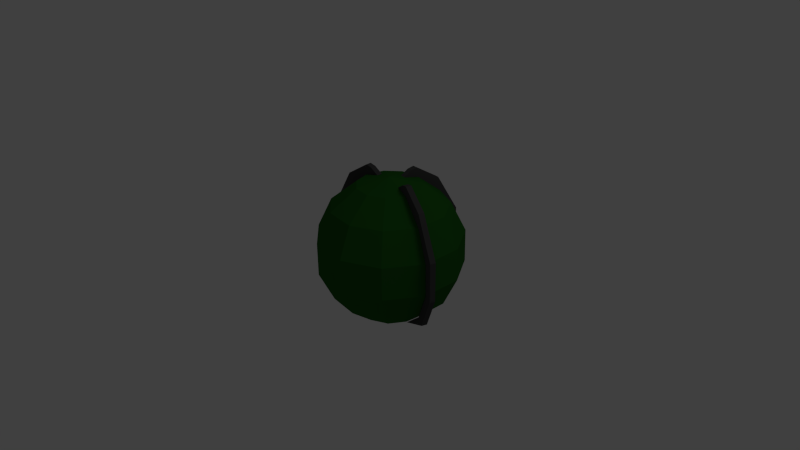 # Source: Grenade4.blend  (saved by Blender 2.63.0; exported with 4.5.12 LTS)
import bpy
from mathutils import Matrix  # noqa: F401  (used for matrix-valued properties, if any)

bpy.ops.wm.read_factory_settings(use_empty=True)
scene = bpy.context.scene
scene.name = 'Scene'

# ---- collections
col_collection_1 = bpy.data.collections.new('Collection 1'); scene.collection.children.link(col_collection_1)

# ---- materials (node trees are filled in below, after node groups)
mat_material = bpy.data.materials.new('Material')
mat_material.alpha_threshold = 0.0
mat_material.use_transparent_shadow = False
mat_material.diffuse_color = (0.01606, 0.1149, 0.01144, 1.0)
mat_material.roughness = 0.5
mat_material.line_color = (0.0, 0.0, 0.0, 1.0)
mat_material_001 = bpy.data.materials.new('Material.001')
mat_material_001.alpha_threshold = 0.0
mat_material_001.use_transparent_shadow = False
mat_material_001.diffuse_color = (0.06072, 0.06072, 0.06072, 1.0)
mat_material_001.roughness = 0.5
mat_material_001.line_color = (0.0, 0.0, 0.0, 1.0)

# ---- material node trees

# ---- world
world_world = bpy.data.worlds.new('World'); scene.world = world_world
world_world.color = (0.05088, 0.05088, 0.05088)
world_world.use_sun_shadow = False
world_world.sun_shadow_jitter_overblur = 0.0
world_world.cycles.sampling_method = 'MANUAL'
world_world.cycles.sample_map_resolution = 256

# ---- cameras
cam_camera = bpy.data.cameras.new('Camera')
cam_camera.clip_end = 100.0
cam_camera.lens = 35.0
cam_camera.sensor_width = 32.0
cam_camera.sensor_height = 18.0
cam_camera.ortho_scale = 7.314
cam_camera.dof.focus_distance = 0.0
cam_camera.dof.aperture_fstop = 128.0

# ---- lights
light_lamp = bpy.data.lights.new('Lamp', 'POINT')
light_lamp.transmission_factor = 0.0
light_lamp.cutoff_distance = 30.0
light_lamp.energy = 100.0
light_lamp.shadow_buffer_clip_start = 1.001
light_lamp.shadow_soft_size = 1.0
light_lamp.shadow_maximum_resolution = 0.006
light_lamp.use_absolute_resolution = True
light_lamp.cycles.use_multiple_importance_sampling = False

# ---- meshes
me_cube = bpy.data.meshes.new('Cube')
me_cube.from_pydata([(0.5746, 0.2775, 2.193), (0.2267, 0.2775, 1.915), (0.03357, 0.2775, 1.514), (0.03357, 0.2775, 1.069), (0.2267, 0.2775, 0.6684), (0.5746, 0.2775, 0.3909), (0.6435, 0.5121, 2.193), (0.3508, 0.7002, 1.915), (0.1883, 0.8046, 1.514), (0.1883, 0.8046, 1.069), (0.3508, 0.7002, 0.6684), (0.6435, 0.5121, 0.3909), (0.8283, 0.6722, 2.193), (0.6837, 0.9887, 1.915), (0.6035, 1.164, 1.514), (0.6035, 1.164, 1.069), (0.6837, 0.9887, 0.6684), (0.8283, 0.6722, 0.3909), (1.07, 0.707, 2.193), (1.12, 1.051, 1.915), (1.147, 1.243, 1.514), (1.147, 1.243, 1.069), (1.12, 1.051, 0.6684), (1.07, 0.707, 0.3909), (1.008, 0.2775, 2.292), (1.293, 0.6054, 2.193), (1.52, 0.8684, 1.915), (1.647, 1.014, 1.514), (1.647, 1.014, 1.069), (1.52, 0.8684, 0.6684), (1.293, 0.6054, 0.3909), (1.009, 0.2775, 0.2919), (1.425, 0.3997, 2.193), (1.759, 0.4978, 1.915), (1.944, 0.5522, 1.514), (1.944, 0.5522, 1.069), (1.759, 0.4978, 0.6684), (1.425, 0.3997, 0.3909), (1.425, 0.1553, 2.193), (1.759, 0.05724, 1.915), (1.944, 0.002836, 1.514), (1.944, 0.002836, 1.069), (1.759, 0.05724, 0.6684), (1.425, 0.1553, 0.3909), (1.293, -0.0504, 2.193), (1.52, -0.3134, 1.915), (1.647, -0.4593, 1.514), (1.647, -0.4593, 1.069), (1.52, -0.3134, 0.6684), (1.293, -0.0504, 0.3909), (1.07, -0.152, 2.193), (1.12, -0.4964, 1.915), (1.147, -0.6875, 1.514), (1.147, -0.6875, 1.069), (1.12, -0.4964, 0.6684), (1.07, -0.152, 0.3909), (0.8283, -0.1172, 2.193), (0.6837, -0.4337, 1.915), (0.6035, -0.6093, 1.514), (0.6035, -0.6093, 1.069), (0.6837, -0.4337, 0.6684), (0.8283, -0.1172, 0.3909), (0.6435, 0.04293, 2.193), (0.3508, -0.1452, 1.915), (0.1883, -0.2496, 1.514), (0.1883, -0.2496, 1.069), (0.3508, -0.1452, 0.6684), (0.6435, 0.04293, 0.3909), (0.5746, 0.2775, 2.33), (0.2267, 0.2775, 2.11), (0.5746, 0.3528, 2.193), (-0.08407, 0.2775, 1.581), (0.2267, 0.3528, 1.915), (-0.0752, 0.2775, 1.041), (0.03357, 0.3528, 1.514), (0.145, 0.2775, 0.5835), (0.6634, 0.2775, 2.312), (0.6903, 0.2775, 2.217), (0.7824, 0.2775, 2.238), (0.5784, 0.2775, 0.3885), (0.03357, 0.3528, 1.069), (0.2267, 0.3528, 0.6684), (0.5746, 0.3528, 2.33), (0.2267, 0.3528, 2.11), (-0.08407, 0.3528, 1.581), (-0.0752, 0.3528, 1.041), (0.145, 0.3528, 0.5835), (0.6634, 0.3528, 2.312), (0.6903, 0.3528, 2.217), (0.7824, 0.3528, 2.238), (0.5784, 0.3528, 0.3885), (1.463, 0.2212, 2.193), (1.794, 0.1136, 1.915), (1.977, 0.05379, 1.514), (1.977, 0.05379, 1.069), (1.794, 0.1136, 0.6684), (1.463, 0.2212, 0.3909), (1.463, 0.2212, 2.33), (1.794, 0.1136, 2.11), (1.44, 0.1496, 2.193), (2.089, 0.01738, 1.581), (1.771, 0.04195, 1.915), (2.081, 0.02012, 1.041), (1.954, -0.01782, 1.514), (1.872, 0.08826, 0.5835), (1.379, 0.2487, 2.312), (1.353, 0.257, 2.217), (1.265, 0.2856, 2.238), (1.459, 0.2224, 0.3885), (1.954, -0.01782, 1.069), (1.771, 0.04195, 0.6684), (1.44, 0.1496, 2.33), (1.771, 0.04195, 2.11), (2.066, -0.05423, 1.581), (2.058, -0.05148, 1.041), (1.848, 0.01666, 0.5835), (1.355, 0.1771, 2.312), (1.33, 0.1854, 2.217), (1.242, 0.2139, 2.238), (1.436, 0.1508, 0.3885), (1.031, 0.6727, 2.193), (1.077, 1.018, 1.915), (1.102, 1.209, 1.514), (1.1, 1.195, 1.072), (1.075, 1.006, 0.6748), (1.031, 0.6727, 0.3909), (1.031, 0.6727, 2.33), (1.077, 1.018, 2.11), (1.106, 0.6628, 2.193), (1.117, 1.326, 1.581), (1.151, 1.008, 1.915), (1.12, 1.276, 1.055), (1.177, 1.199, 1.514), (1.092, 1.061, 0.6269), (1.019, 0.5846, 2.312), (1.016, 0.558, 2.217), (1.004, 0.4667, 2.238), (1.031, 0.6689, 0.3885), (1.177, 1.199, 1.069), (1.151, 1.008, 0.6684), (1.106, 0.6628, 2.33), (1.151, 1.008, 2.11), (1.192, 1.316, 1.581), (1.191, 1.307, 1.041), (1.162, 1.089, 0.5835), (1.094, 0.5748, 2.312), (1.09, 0.5481, 2.217), (1.078, 0.4568, 2.238), (1.105, 0.659, 0.3885)], [(5, 75)], [(8, 9, 3, 2), (7, 8, 2, 1), (10, 11, 5, 4), (6, 7, 1, 0), (9, 10, 4, 3), (14, 15, 9, 8), (13, 14, 8, 7), (16, 17, 11, 10), (12, 13, 7, 6), (15, 16, 10, 9), (19, 20, 14, 13), (22, 23, 17, 16), (18, 19, 13, 12), (21, 22, 16, 15), (20, 21, 15, 14), (28, 29, 22, 21), (27, 28, 21, 20), (26, 27, 20, 19), (29, 30, 23, 22), (25, 26, 19, 18), (33, 34, 27, 26), (36, 37, 30, 29), (32, 33, 26, 25), (35, 36, 29, 28), (34, 35, 28, 27), (38, 39, 33, 32), (41, 42, 36, 35), (40, 41, 35, 34), (39, 40, 34, 33), (42, 43, 37, 36), (46, 47, 41, 40), (45, 46, 40, 39), (48, 49, 43, 42), (44, 45, 39, 38), (47, 48, 42, 41), (54, 55, 49, 48), (50, 51, 45, 44), (53, 54, 48, 47), (52, 53, 47, 46), (51, 52, 46, 45), (58, 59, 53, 52), (57, 58, 52, 51), (60, 61, 55, 54), (56, 57, 51, 50), (59, 60, 54, 53), (63, 64, 58, 57), (66, 67, 61, 60), (62, 63, 57, 56), (65, 66, 60, 59), (64, 65, 59, 58), (24, 6, 0), (11, 31, 5), (24, 12, 6), (17, 31, 11), (24, 18, 12), (23, 31, 17), (24, 25, 18), (30, 31, 23), (37, 31, 30), (24, 32, 25), (24, 38, 32), (43, 31, 37), (49, 31, 43), (24, 44, 38), (24, 50, 44), (55, 31, 49), (24, 56, 50), (61, 31, 55), (24, 62, 56), (67, 31, 61), (0, 1, 63, 62), (3, 4, 66, 65), (24, 0, 62), (2, 3, 65, 64), (5, 31, 67), (1, 2, 64, 63), (4, 5, 67, 66), (68, 82, 83, 69), (85, 84, 74, 80), (72, 74, 2, 1), (76, 87, 82, 68), (69, 83, 84, 71), (70, 72, 1, 0), (73, 85, 86, 75), (82, 70, 72, 83), (0, 77, 88, 70), (86, 85, 80, 81), (70, 82, 87), (88, 70, 87, 89), (84, 83, 72, 74), (90, 86, 81), (77, 78, 89, 88), (74, 80, 3, 2), (75, 86, 90, 79), (78, 89, 87, 76), (80, 81, 4, 3), (71, 84, 85, 73), (79, 4, 81, 90), (77, 78, 76), (76, 68, 0, 77), (0, 68, 69, 1), (1, 69, 71, 2), (2, 71, 73, 3), (4, 3, 73, 75), (75, 79, 5, 4), (97, 111, 112, 98), (114, 113, 103, 109), (105, 116, 111, 97), (98, 112, 113, 100), (102, 114, 115, 104), (111, 99, 101, 112), (115, 114, 109, 110), (99, 111, 116), (117, 99, 116, 118), (113, 112, 101, 103), (119, 115, 110), (104, 115, 119, 108), (107, 118, 116, 105), (100, 113, 114, 102), (106, 107, 105), (105, 97, 91, 106), (91, 97, 98, 92), (92, 98, 100, 93), (93, 100, 102, 94), (95, 94, 102, 104), (104, 108, 96, 95), (126, 140, 141, 127), (143, 142, 132, 138), (134, 145, 140, 126), (127, 141, 142, 129), (131, 143, 144, 133), (140, 128, 130, 141), (144, 143, 138, 139), (128, 140, 145), (146, 128, 145, 147), (142, 141, 130, 132), (148, 144, 139), (133, 144, 148, 137), (136, 147, 145, 134), (129, 142, 143, 131), (135, 136, 134), (134, 126, 120, 135), (120, 126, 127, 121), (121, 127, 129, 122), (122, 129, 131, 123), (124, 123, 131, 133), (133, 137, 125, 124)])
me_cube.polygons.foreach_set('material_index', [0, 0, 0, 0, 0, 0, 0, 0, 0, 0, 0, 0, 0, 0, 0, 0, 0, 0, 0, 0, 0, 0, 0, 0, 0, 0, 0, 0, 0, 0, 0, 0, 0, 0, 0, 0, 0, 0, 0, 0, 0, 0, 0, 0, 0, 0, 0, 0, 0, 0, 0, 0, 0, 0, 0, 0, 0, 0, 0, 0, 0, 0, 0, 0, 0, 0, 0, 0, 0, 0, 0, 0, 0, 0, 0, 0, 0, 1, 1, 0, 1, 1, 0, 1, 1, 0, 1, 1, 1, 1, 1, 0, 0, 1, 1, 0, 1, 0, 1, 1, 1, 1, 1, 1, 1, 1, 1, 1, 1, 1, 1, 1, 1, 1, 1, 1, 1, 1, 1, 1, 1, 1, 1, 1, 1, 1, 1, 1, 1, 1, 1, 1, 1, 1, 1, 1, 1, 1, 1, 1, 1, 1, 1, 1, 1, 1, 1])
_uv = me_cube.uv_layers.new(name='UVMap')
_uv.uv.foreach_set('vector', [0.0, 0.0, 1.0, 0.0, 1.0, 1.0, 0.0, 1.0, 0.0, 0.0, 1.0, 0.0, 1.0, 1.0, 0.0, 1.0, 0.0, 0.0, 1.0, 0.0, 1.0, 1.0, 0.0, 1.0, 0.0, 0.0, 1.0, 0.0, 1.0, 1.0, 0.0, 1.0, 0.0, 0.0, 1.0, 0.0, 1.0, 1.0, 0.0, 1.0, 0.0, 0.0, 1.0, 0.0, 1.0, 1.0, 0.0, 1.0, 0.0, 0.0, 1.0, 0.0, 1.0, 1.0, 0.0, 1.0, 0.0, 0.0, 1.0, 0.0, 1.0, 1.0, 0.0, 1.0, 0.0, 0.0, 1.0, 0.0, 1.0, 1.0, 0.0, 1.0, 0.0, 0.0, 1.0, 0.0, 1.0, 1.0, 0.0, 1.0, 0.0, 0.0, 1.0, 0.0, 1.0, 1.0, 0.0, 1.0, 0.0, 0.0, 1.0, 0.0, 1.0, 1.0, 0.0, 1.0, 0.0, 0.0, 1.0, 0.0, 1.0, 1.0, 0.0, 1.0, 0.0, 0.0, 1.0, 0.0, 1.0, 1.0, 0.0, 1.0, 0.0, 0.0, 1.0, 0.0, 1.0, 1.0, 0.0, 1.0, 0.0, 0.0, 1.0, 0.0, 1.0, 1.0, 0.0, 1.0, 0.0, 0.0, 1.0, 0.0, 1.0, 1.0, 0.0, 1.0, 0.0, 0.0, 1.0, 0.0, 1.0, 1.0, 0.0, 1.0, 0.0, 0.0, 1.0, 0.0, 1.0, 1.0, 0.0, 1.0, 0.0, 0.0, 1.0, 0.0, 1.0, 1.0, 0.0, 1.0, 0.0, 0.0, 1.0, 0.0, 1.0, 1.0, 0.0, 1.0, 0.0, 0.0, 1.0, 0.0, 1.0, 1.0, 0.0, 1.0, 0.0, 0.0, 1.0, 0.0, 1.0, 1.0, 0.0, 1.0, 0.0, 0.0, 1.0, 0.0, 1.0, 1.0, 0.0, 1.0, 0.0, 0.0, 1.0, 0.0, 1.0, 1.0, 0.0, 1.0, 0.0, 0.0, 1.0, 0.0, 1.0, 1.0, 0.0, 1.0, 0.0, 0.0, 1.0, 0.0, 1.0, 1.0, 0.0, 1.0, 0.0, 0.0, 1.0, 0.0, 1.0, 1.0, 0.0, 1.0, 0.0, 0.0, 1.0, 0.0, 1.0, 1.0, 0.0, 1.0, 0.0, 0.0, 1.0, 0.0, 1.0, 1.0, 0.0, 1.0, 0.0, 0.0, 1.0, 0.0, 1.0, 1.0, 0.0, 1.0, 0.0, 0.0, 1.0, 0.0, 1.0, 1.0, 0.0, 1.0, 0.0, 0.0, 1.0, 0.0, 1.0, 1.0, 0.0, 1.0, 0.0, 0.0, 1.0, 0.0, 1.0, 1.0, 0.0, 1.0, 0.0, 0.0, 1.0, 0.0, 1.0, 1.0, 0.0, 1.0, 0.0, 0.0, 1.0, 0.0, 1.0, 1.0, 0.0, 1.0, 0.0, 0.0, 1.0, 0.0, 1.0, 1.0, 0.0, 1.0, 0.0, 0.0, 1.0, 0.0, 1.0, 1.0, 0.0, 1.0, 0.0, 0.0, 1.0, 0.0, 1.0, 1.0, 0.0, 1.0, 0.0, 0.0, 1.0, 0.0, 1.0, 1.0, 0.0, 1.0, 0.0, 0.0, 1.0, 0.0, 1.0, 1.0, 0.0, 1.0, 0.0, 0.0, 1.0, 0.0, 1.0, 1.0, 0.0, 1.0, 0.0, 0.0, 1.0, 0.0, 1.0, 1.0, 0.0, 1.0, 0.0, 0.0, 1.0, 0.0, 1.0, 1.0, 0.0, 1.0, 0.0, 0.0, 1.0, 0.0, 1.0, 1.0, 0.0, 1.0, 0.0, 0.0, 1.0, 0.0, 1.0, 1.0, 0.0, 1.0, 0.0, 0.0, 1.0, 0.0, 1.0, 1.0, 0.0, 1.0, 0.0, 0.0, 1.0, 0.0, 1.0, 1.0, 0.0, 1.0, 0.0, 0.0, 1.0, 0.0, 1.0, 1.0, 0.0, 1.0, 0.0, 0.0, 1.0, 0.0, 1.0, 1.0, 0.0, 1.0, 0.0, 0.0, 1.0, 0.0, 1.0, 1.0, 0.0, 0.0, 1.0, 0.0, 1.0, 1.0, 0.0, 0.0, 1.0, 0.0, 1.0, 1.0, 0.0, 0.0, 1.0, 0.0, 1.0, 1.0, 0.0, 0.0, 1.0, 0.0, 1.0, 1.0, 0.0, 0.0, 1.0, 0.0, 1.0, 1.0, 0.0, 0.0, 1.0, 0.0, 1.0, 1.0, 0.0, 0.0, 1.0, 0.0, 1.0, 1.0, 0.0, 0.0, 1.0, 0.0, 1.0, 1.0, 0.0, 0.0, 1.0, 0.0, 1.0, 1.0, 0.0, 0.0, 1.0, 0.0, 1.0, 1.0, 0.0, 0.0, 1.0, 0.0, 1.0, 1.0, 0.0, 0.0, 1.0, 0.0, 1.0, 1.0, 0.0, 0.0, 1.0, 0.0, 1.0, 1.0, 0.0, 0.0, 1.0, 0.0, 1.0, 1.0, 0.0, 0.0, 1.0, 0.0, 1.0, 1.0, 0.0, 0.0, 1.0, 0.0, 1.0, 1.0, 0.0, 0.0, 1.0, 0.0, 1.0, 1.0, 0.0, 0.0, 1.0, 0.0, 1.0, 1.0, 0.0, 0.0, 1.0, 0.0, 1.0, 1.0, 0.0, 0.0, 1.0, 0.0, 1.0, 1.0, 0.0, 1.0, 0.0, 0.0, 1.0, 0.0, 1.0, 1.0, 0.0, 1.0, 0.0, 0.0, 1.0, 0.0, 1.0, 1.0, 0.0, 0.0, 1.0, 0.0, 1.0, 1.0, 0.0, 1.0, 0.0, 0.0, 1.0, 0.0, 1.0, 1.0, 0.0, 0.0, 1.0, 0.0, 1.0, 1.0, 0.0, 1.0, 0.0, 0.0, 1.0, 0.0, 1.0, 1.0, 0.0, 1.0, 0.8632, 1.035, 0.9172, 1.035, 0.918, 0.7755, 0.864, 0.7753, 0.04909, 0.4132, 0.0, 0.7981, 0.08918, 0.7596, 0.1244, 0.4423, 0.0, 0.0, 1.0, 0.0, 1.0, 1.0, 0.0, 1.0, 0.7305, 0.8952, 0.6765, 0.895, 0.6763, 0.9589, 0.7303, 0.9591, 0.864, 0.7753, 0.918, 0.7755, 0.9194, 0.336, 0.8653, 0.3358, 0.0, 0.0, 1.0, 0.0, 1.0, 1.0, 0.0, 1.0, 0.9744, 0.0, 0.9204, 0.0001657, 0.9212, 0.2787, 0.9753, 0.2785, 0.4104, 1.384, 0.4213, 1.286, 0.1951, 1.061, 0.1798, 1.199, 0.0, 0.0, 1.0, 0.0, 1.0, 1.0, 0.0, 1.0, 0.2422, 0.1047, 0.04909, 0.4132, 0.1244, 0.4423, 0.2937, 0.1717, 0.4213, 1.286, 0.4104, 1.384, 0.4751, 1.378, 0.5019, 1.312, 0.4213, 1.286, 0.4751, 1.378, 0.5659, 1.334, 0.0, 0.7981, 0.1798, 1.199, 0.1951, 1.061, 0.08918, 0.7596, 0.5666, 0.0, 0.2422, 0.1047, 0.2937, 0.1717, 0.0, 0.0, 1.0, 0.0, 1.0, 1.0, 0.0, 1.0, 0.0, 0.0, 1.0, 0.0, 1.0, 1.0, 0.0, 1.0, 0.9753, 0.2785, 0.9212, 0.2787, 0.9223, 0.6196, 0.9763, 0.6195, 0.7308, 0.796, 0.6768, 0.7959, 0.6765, 0.895, 0.7305, 0.8952, 0.0, 0.0, 1.0, 0.0, 1.0, 1.0, 0.0, 1.0, 0.8653, 0.3358, 0.9194, 0.336, 0.9204, 0.0001656, 0.8664, 0.0, 0.0, 0.0, 1.0, 0.0, 1.0, 1.0, 0.0, 1.0, 0.8428, 0.06462, 0.8632, 0.0, 0.7739, 0.04672, 0.7739, 0.04672, 0.7308, 0.09535, 0.8158, 0.1449, 0.8428, 0.06462, 0.8158, 0.1449, 0.7308, 0.09535, 0.7416, 0.3906, 0.8621, 0.4608, 0.7308, 0.6599, 0.6998, 0.7959, 0.5666, 0.3768, 0.6596, 0.3487, 0.6596, 0.3487, 0.5666, 0.3768, 0.659, 0.0, 0.7305, 0.03742, 0.7308, 0.4903, 0.7311, 0.8095, 0.8103, 0.8248, 0.81, 0.4608, 1.0, 0.6196, 0.9998, 0.9606, 0.9993, 0.9574, 0.9204, 0.6481, 0.8632, 1.035, 0.9172, 1.035, 0.918, 0.7755, 0.864, 0.7753, 0.04909, 0.4132, 0.0, 0.7981, 0.08918, 0.7596, 0.1244, 0.4423, 0.7305, 0.8952, 0.6765, 0.895, 0.6763, 0.9589, 0.7303, 0.9591, 0.864, 0.7753, 0.918, 0.7755, 0.9194, 0.336, 0.8653, 0.3358, 0.9744, 0.0, 0.9204, 0.0001656, 0.9212, 0.2787, 0.9753, 0.2785, 0.4104, 1.384, 0.4213, 1.286, 0.1951, 1.061, 0.1798, 1.199, 0.2422, 0.1047, 0.04909, 0.4132, 0.1244, 0.4423, 0.2937, 0.1717, 0.4213, 1.286, 0.4104, 1.384, 0.4751, 1.378, 0.5019, 1.312, 0.4213, 1.286, 0.4751, 1.378, 0.5659, 1.334, 0.0, 0.7981, 0.1798, 1.199, 0.1951, 1.061, 0.08918, 0.7596, 0.5666, 0.0, 0.2422, 0.1047, 0.2937, 0.1717, 0.9753, 0.2785, 0.9212, 0.2787, 0.9223, 0.6196, 0.9763, 0.6195, 0.7308, 0.796, 0.6768, 0.7959, 0.6765, 0.895, 0.7305, 0.8952, 0.8653, 0.3358, 0.9194, 0.336, 0.9204, 0.0001658, 0.8664, 0.0, 0.8428, 0.06462, 0.8632, 0.0, 0.7739, 0.04672, 0.7739, 0.04672, 0.7308, 0.09535, 0.8158, 0.1449, 0.8428, 0.06462, 0.8158, 0.1449, 0.7308, 0.09535, 0.7416, 0.3906, 0.8621, 0.4608, 0.7308, 0.6599, 0.6998, 0.7959, 0.5666, 0.3768, 0.6596, 0.3487, 0.6596, 0.3487, 0.5666, 0.3768, 0.659, 0.0, 0.7305, 0.03742, 0.7308, 0.4903, 0.7311, 0.8095, 0.8103, 0.8248, 0.81, 0.4608, 1.0, 0.6196, 0.9998, 0.9606, 0.9993, 0.9574, 0.9204, 0.648, 0.9173, 0.0, 0.8633, 0.000166, 0.8642, 0.2873, 0.9182, 0.2872, 0.04909, 0.4133, 0.0, 0.7982, 0.08919, 0.7597, 0.1244, 0.4424, 0.7306, 0.8953, 0.6766, 0.8951, 0.6764, 0.959, 0.7304, 0.9592, 0.9182, 0.2872, 0.8642, 0.2873, 0.8655, 0.7147, 0.9195, 0.7146, 0.9744, 0.0, 0.9204, 0.000166, 0.9212, 0.2787, 0.9753, 0.2786, 0.4105, 1.384, 0.4213, 1.286, 0.1952, 1.061, 0.1798, 1.2, 0.2422, 0.1047, 0.04909, 0.4133, 0.1244, 0.4424, 0.2938, 0.1718, 0.4213, 1.286, 0.4105, 1.384, 0.4752, 1.379, 0.5019, 1.312, 0.4213, 1.286, 0.4752, 1.379, 0.566, 1.335, 0.0, 0.7982, 0.1798, 1.2, 0.1952, 1.061, 0.08919, 0.7597, 0.5667, 0.0, 0.2422, 0.1047, 0.2938, 0.1718, 0.9753, 0.2786, 0.9212, 0.2787, 0.9223, 0.6197, 0.9763, 0.6196, 0.7309, 0.7961, 0.6769, 0.796, 0.6766, 0.8951, 0.7306, 0.8953, 0.9195, 0.7146, 0.8655, 0.7147, 0.8663, 0.9891, 0.9204, 0.989, 0.7512, 0.3962, 0.7309, 0.4609, 0.8202, 0.4141, 0.8202, 0.4141, 0.8633, 0.3655, 0.7782, 0.3159, 0.7512, 0.3962, 0.7782, 0.3159, 0.8633, 0.3655, 0.8525, 0.07023, 0.7319, 0.0, 0.7309, 0.66, 0.6999, 0.796, 0.5667, 0.3769, 0.6597, 0.3487, 0.6597, 0.3487, 0.5667, 0.3769, 0.6591, 0.0, 0.7306, 0.03743, 0.7309, 0.4904, 0.7312, 0.8097, 0.8104, 0.8249, 0.8101, 0.4609, 0.9204, 0.9607, 0.9206, 0.6197, 0.9211, 0.6229, 1.0, 0.9323])
me_cube.materials.append(mat_material)
me_cube.materials.append(mat_material_001)
me_cube.use_remesh_preserve_volume = False
me_cube.use_remesh_preserve_attributes = False
me_cube.use_mirror_vertex_groups = False
me_cube.use_mirror_topology = True
me_cube.update()

# ---- objects
ob_cube = bpy.data.objects.new('Cube', me_cube)
ob_lamp = bpy.data.objects.new('Lamp', light_lamp)
ob_camera = bpy.data.objects.new('Camera', cam_camera)

# ---- transforms, parenting, visibility, modifiers, constraints
ob_cube.location = (-0.9881, 0.0, -1.287)
ob_cube.lock_rotations_4d = False
ob_cube.empty_display_type = 'ARROWS'
ob_cube.lineart.crease_threshold = 0.0
ob_lamp.location = (4.076, 1.005, 5.904)
ob_lamp.rotation_euler = (0.6503, 0.05522, 1.866)
ob_lamp.lock_rotations_4d = False
ob_lamp.empty_display_type = 'ARROWS'
ob_lamp.color = (0.0, 0.0, 0.0, 0.0)
ob_lamp.lineart.crease_threshold = 0.0
ob_camera.location = (7.481, -6.508, 5.344)
ob_camera.rotation_euler = (1.109, 0.01082, 0.8149)
ob_camera.lock_rotations_4d = False
ob_camera.empty_display_type = 'ARROWS'
ob_camera.color = (0.0, 0.0, 0.0, 0.0)
ob_camera.display_type = 'WIRE'
ob_camera.lineart.crease_threshold = 0.0

# ---- collection membership
col_collection_1.objects.link(ob_cube)
col_collection_1.objects.link(ob_lamp)
col_collection_1.objects.link(ob_camera)

# ---- scene / render settings (as saved in the file)
scene.camera = ob_camera
scene.frame_start = 1; scene.frame_end = 250; scene.frame_set(1)
scene.render.engine = 'BLENDER_EEVEE_NEXT'
scene.render.image_settings.color_mode = 'RGB'
scene.render.image_settings.compression = 90
scene.render.resolution_percentage = 50
scene.render.dither_intensity = 0.0
scene.render.bake_margin = 2
scene.render.bake_bias = 0.0
scene.cycles.use_denoising = False
scene.cycles.samples = 10
scene.cycles.sampling_pattern = 'TABULATED_SOBOL'
scene.cycles.light_sampling_threshold = 0.0
scene.cycles.use_adaptive_sampling = False
scene.cycles.use_light_tree = False
scene.cycles.blur_glossy = 0.0
scene.cycles.volume_bounces = 1
scene.cycles.pixel_filter_type = 'GAUSSIAN'
scene.cycles.sample_clamp_indirect = 0.0
scene.view_settings.view_transform = 'Standard'
bpy.context.view_layer.update()
